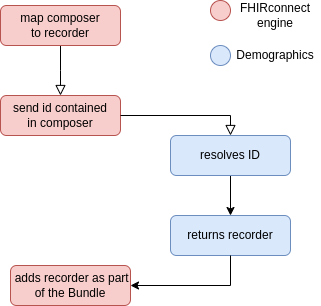

The diagram above was exported from draw.io. Its source (the exported page's mxGraphModel, read from the mxfile embedded in the PNG):
<mxGraphModel dx="683" dy="419" grid="1" gridSize="10" guides="1" tooltips="1" connect="1" arrows="1" fold="1" page="1" pageScale="1" pageWidth="827" pageHeight="1169" math="0" shadow="0">
  <root>
    <mxCell id="0" />
    <mxCell id="1" parent="0" />
    <mxCell id="3e-MaDiTpA6l3JFiWncr-1" value="" style="rounded=0;html=1;jettySize=auto;orthogonalLoop=1;fontSize=11;endArrow=block;endFill=0;endSize=8;strokeWidth=1;shadow=0;labelBackgroundColor=none;edgeStyle=orthogonalEdgeStyle;" edge="1" parent="1" source="3e-MaDiTpA6l3JFiWncr-2">
      <mxGeometry relative="1" as="geometry">
        <mxPoint x="220" y="170" as="targetPoint" />
      </mxGeometry>
    </mxCell>
    <mxCell id="3e-MaDiTpA6l3JFiWncr-2" value="map composer&lt;br&gt;to recorder" style="rounded=1;whiteSpace=wrap;html=1;fontSize=12;glass=0;strokeWidth=1;shadow=0;fillColor=#f8cecc;strokeColor=#b85450;" vertex="1" parent="1">
      <mxGeometry x="160" y="80" width="120" height="40" as="geometry" />
    </mxCell>
    <mxCell id="3e-MaDiTpA6l3JFiWncr-3" value="send id contained&lt;br&gt;in composer" style="rounded=1;whiteSpace=wrap;html=1;fontSize=12;glass=0;strokeWidth=1;shadow=0;fillColor=#f8cecc;strokeColor=#b85450;" vertex="1" parent="1">
      <mxGeometry x="160" y="170" width="120" height="40" as="geometry" />
    </mxCell>
    <mxCell id="3e-MaDiTpA6l3JFiWncr-4" value="" style="edgeStyle=orthogonalEdgeStyle;rounded=0;orthogonalLoop=1;jettySize=auto;html=1;" edge="1" parent="1" source="3e-MaDiTpA6l3JFiWncr-5" target="3e-MaDiTpA6l3JFiWncr-6">
      <mxGeometry relative="1" as="geometry" />
    </mxCell>
    <mxCell id="3e-MaDiTpA6l3JFiWncr-5" value="resolves ID" style="rounded=1;whiteSpace=wrap;html=1;fontSize=12;glass=0;strokeWidth=1;shadow=0;fillColor=#dae8fc;strokeColor=#6c8ebf;" vertex="1" parent="1">
      <mxGeometry x="330" y="210" width="120" height="40" as="geometry" />
    </mxCell>
    <mxCell id="3e-MaDiTpA6l3JFiWncr-6" value="returns recorder" style="rounded=1;whiteSpace=wrap;html=1;fontSize=12;glass=0;strokeWidth=1;shadow=0;fillColor=#dae8fc;strokeColor=#6c8ebf;" vertex="1" parent="1">
      <mxGeometry x="330" y="290" width="120" height="40" as="geometry" />
    </mxCell>
    <mxCell id="3e-MaDiTpA6l3JFiWncr-7" value="" style="edgeStyle=orthogonalEdgeStyle;rounded=0;orthogonalLoop=1;jettySize=auto;html=1;endArrow=none;endFill=0;startArrow=classic;startFill=1;" edge="1" parent="1" source="3e-MaDiTpA6l3JFiWncr-8" target="3e-MaDiTpA6l3JFiWncr-6">
      <mxGeometry relative="1" as="geometry" />
    </mxCell>
    <mxCell id="3e-MaDiTpA6l3JFiWncr-8" value="&amp;nbsp;adds recorder as part of the Bundle" style="rounded=1;whiteSpace=wrap;html=1;fontSize=12;glass=0;strokeWidth=1;shadow=0;fillColor=#f8cecc;strokeColor=#b85450;" vertex="1" parent="1">
      <mxGeometry x="170" y="340" width="120" height="40" as="geometry" />
    </mxCell>
    <mxCell id="3e-MaDiTpA6l3JFiWncr-9" value="" style="rounded=0;html=1;jettySize=auto;orthogonalLoop=1;fontSize=11;endArrow=block;endFill=0;endSize=8;strokeWidth=1;shadow=0;labelBackgroundColor=none;edgeStyle=orthogonalEdgeStyle;exitX=1;exitY=0.5;exitDx=0;exitDy=0;entryX=0.5;entryY=0;entryDx=0;entryDy=0;" edge="1" parent="1" source="3e-MaDiTpA6l3JFiWncr-3" target="3e-MaDiTpA6l3JFiWncr-5">
      <mxGeometry relative="1" as="geometry">
        <mxPoint x="230" y="130" as="sourcePoint" />
        <mxPoint x="230" y="180" as="targetPoint" />
      </mxGeometry>
    </mxCell>
    <mxCell id="3e-MaDiTpA6l3JFiWncr-10" value="" style="ellipse;whiteSpace=wrap;html=1;aspect=fixed;fillColor=#f8cecc;strokeColor=#b85450;" vertex="1" parent="1">
      <mxGeometry x="370" y="75" width="20" height="20" as="geometry" />
    </mxCell>
    <mxCell id="3e-MaDiTpA6l3JFiWncr-11" value="" style="ellipse;whiteSpace=wrap;html=1;aspect=fixed;fillColor=#dae8fc;strokeColor=#6c8ebf;" vertex="1" parent="1">
      <mxGeometry x="370" y="120" width="20" height="20" as="geometry" />
    </mxCell>
    <mxCell id="3e-MaDiTpA6l3JFiWncr-12" value="FHIRconnect engine" style="text;html=1;align=center;verticalAlign=middle;whiteSpace=wrap;rounded=0;" vertex="1" parent="1">
      <mxGeometry x="390" y="75" width="90" height="30" as="geometry" />
    </mxCell>
    <mxCell id="3e-MaDiTpA6l3JFiWncr-13" value="Demographics" style="text;html=1;align=center;verticalAlign=middle;whiteSpace=wrap;rounded=0;" vertex="1" parent="1">
      <mxGeometry x="390" y="115" width="90" height="30" as="geometry" />
    </mxCell>
  </root>
</mxGraphModel>